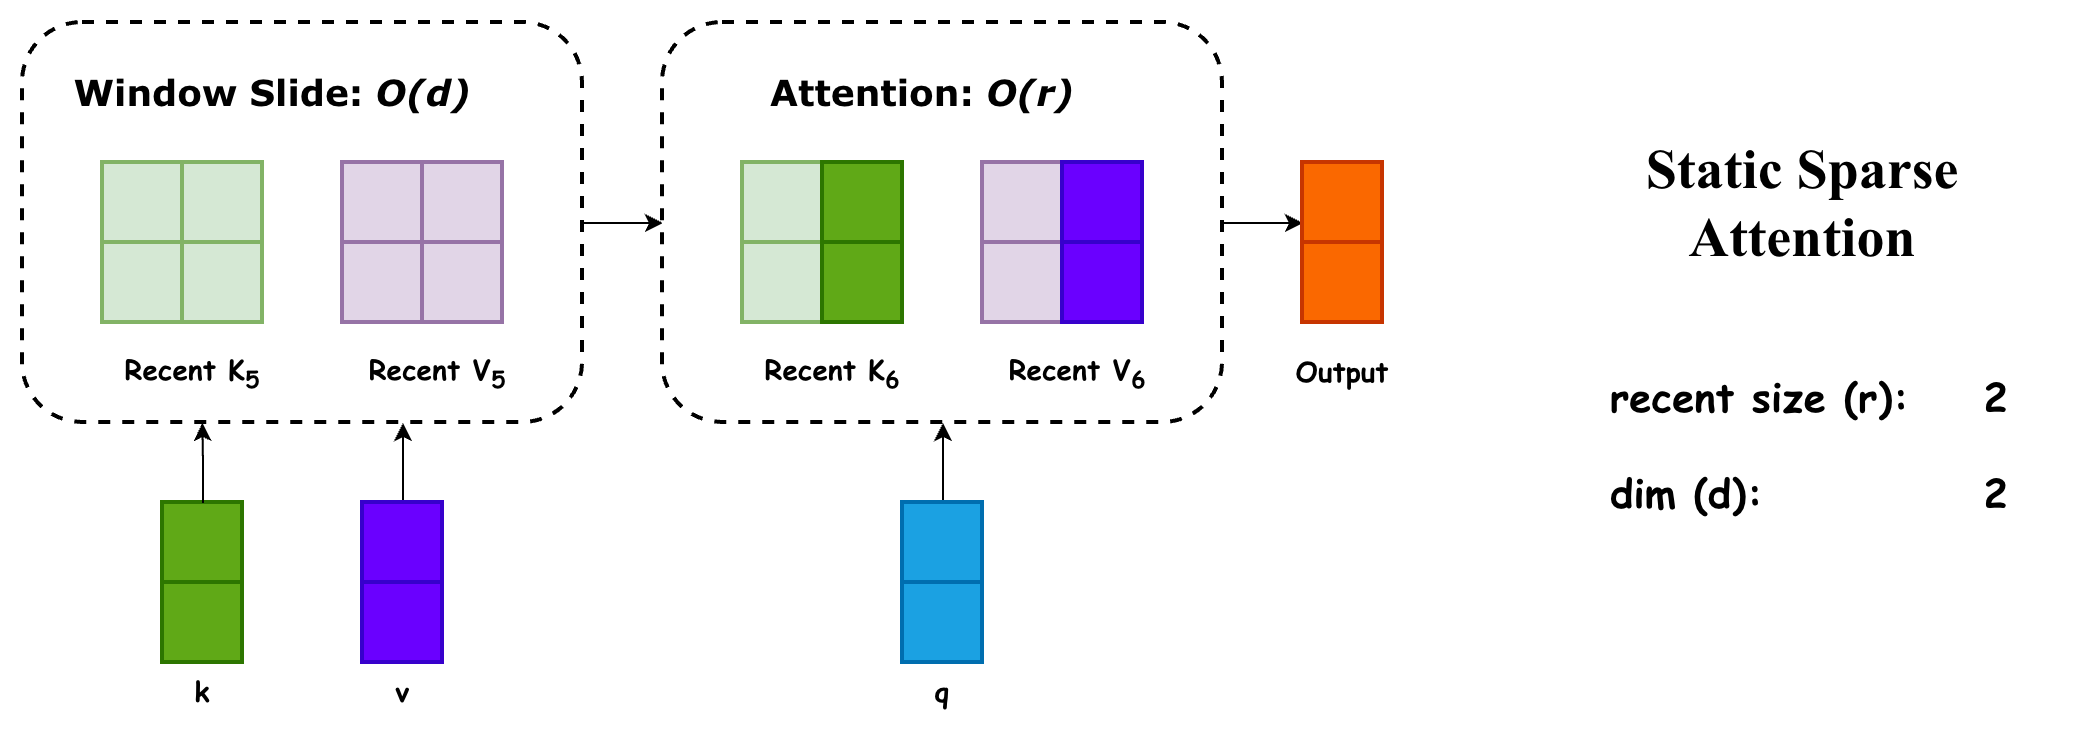

The diagram above was exported from draw.io. Its source (the exported page's mxGraphModel, read from the mxfile embedded in the PNG):
<mxGraphModel dx="1678" dy="1045" grid="1" gridSize="10" guides="1" tooltips="1" connect="1" arrows="1" fold="1" page="1" pageScale="1" pageWidth="850" pageHeight="1100" math="0" shadow="0">
  <root>
    <mxCell id="0" />
    <mxCell id="1" parent="0" />
    <mxCell id="2" style="edgeStyle=orthogonalEdgeStyle;rounded=0;orthogonalLoop=1;jettySize=auto;html=1;exitX=1;exitY=0.5;exitDx=0;exitDy=0;entryX=0;entryY=0.5;entryDx=0;entryDy=0;" edge="1" source="3" target="24" parent="1">
      <mxGeometry relative="1" as="geometry" />
    </mxCell>
    <mxCell id="3" value="" style="rounded=1;whiteSpace=wrap;html=1;dashed=1;strokeWidth=2;" vertex="1" parent="1">
      <mxGeometry x="120" y="1170" width="280" height="200" as="geometry" />
    </mxCell>
    <mxCell id="4" value="" style="rounded=0;whiteSpace=wrap;html=1;fillColor=#d5e8d4;strokeColor=#82b366;strokeWidth=2;" vertex="1" parent="1">
      <mxGeometry x="160" y="1240" width="40" height="40" as="geometry" />
    </mxCell>
    <mxCell id="5" value="" style="rounded=0;whiteSpace=wrap;html=1;fillColor=#d5e8d4;strokeColor=#82b366;strokeWidth=2;" vertex="1" parent="1">
      <mxGeometry x="160" y="1280" width="40" height="40" as="geometry" />
    </mxCell>
    <mxCell id="6" value="" style="rounded=0;whiteSpace=wrap;html=1;fillColor=#d5e8d4;strokeColor=#82b366;strokeWidth=2;" vertex="1" parent="1">
      <mxGeometry x="200" y="1240" width="40" height="40" as="geometry" />
    </mxCell>
    <mxCell id="7" value="" style="rounded=0;whiteSpace=wrap;html=1;fillColor=#d5e8d4;strokeColor=#82b366;strokeWidth=2;" vertex="1" parent="1">
      <mxGeometry x="200" y="1280" width="40" height="40" as="geometry" />
    </mxCell>
    <mxCell id="8" value="&lt;font style=&quot;font-size: 18px;&quot;&gt;&lt;b style=&quot;&quot;&gt;&lt;font face=&quot;Verdana&quot;&gt;Window Slide:&amp;nbsp;&lt;/font&gt;&lt;i style=&quot;&quot;&gt;&lt;font face=&quot;Verdana&quot;&gt;O(d)&lt;/font&gt;&lt;/i&gt;&lt;/b&gt;&lt;/font&gt;" style="text;html=1;whiteSpace=wrap;strokeColor=none;fillColor=none;align=center;verticalAlign=middle;rounded=0;" vertex="1" parent="1">
      <mxGeometry x="130" y="1190" width="230" height="30" as="geometry" />
    </mxCell>
    <mxCell id="9" value="&lt;font style=&quot;font-size: 14px;&quot; face=&quot;Comic Sans MS&quot;&gt;&lt;b style=&quot;&quot;&gt;Recent K&lt;sub&gt;5&lt;/sub&gt;&lt;/b&gt;&lt;/font&gt;" style="text;html=1;whiteSpace=wrap;strokeColor=none;fillColor=none;align=center;verticalAlign=middle;rounded=0;" vertex="1" parent="1">
      <mxGeometry x="170" y="1330" width="70" height="30" as="geometry" />
    </mxCell>
    <mxCell id="10" value="" style="rounded=0;whiteSpace=wrap;html=1;fillColor=#e1d5e7;strokeColor=#9673a6;strokeWidth=2;" vertex="1" parent="1">
      <mxGeometry x="280" y="1240" width="40" height="40" as="geometry" />
    </mxCell>
    <mxCell id="11" value="" style="rounded=0;whiteSpace=wrap;html=1;fillColor=#e1d5e7;strokeColor=#9673a6;strokeWidth=2;" vertex="1" parent="1">
      <mxGeometry x="320" y="1240" width="40" height="40" as="geometry" />
    </mxCell>
    <mxCell id="12" value="" style="rounded=0;whiteSpace=wrap;html=1;fillColor=#e1d5e7;strokeColor=#9673a6;strokeWidth=2;" vertex="1" parent="1">
      <mxGeometry x="320" y="1280" width="40" height="40" as="geometry" />
    </mxCell>
    <mxCell id="13" value="" style="rounded=0;whiteSpace=wrap;html=1;fillColor=#e1d5e7;strokeColor=#9673a6;strokeWidth=2;" vertex="1" parent="1">
      <mxGeometry x="280" y="1280" width="40" height="40" as="geometry" />
    </mxCell>
    <mxCell id="14" value="&lt;font style=&quot;font-size: 14px;&quot; face=&quot;Comic Sans MS&quot;&gt;&lt;b style=&quot;&quot;&gt;Recent V&lt;sub&gt;5&lt;/sub&gt;&lt;/b&gt;&lt;/font&gt;" style="text;html=1;whiteSpace=wrap;strokeColor=none;fillColor=none;align=center;verticalAlign=middle;rounded=0;" vertex="1" parent="1">
      <mxGeometry x="285" y="1330" width="85" height="30" as="geometry" />
    </mxCell>
    <mxCell id="15" value="" style="rounded=0;whiteSpace=wrap;html=1;fillColor=#60a917;strokeColor=#2D7600;strokeWidth=2;fontColor=#ffffff;" vertex="1" parent="1">
      <mxGeometry x="190" y="1410" width="40" height="40" as="geometry" />
    </mxCell>
    <mxCell id="16" value="" style="rounded=0;whiteSpace=wrap;html=1;fillColor=#60a917;strokeColor=#2D7600;strokeWidth=2;fontColor=#ffffff;" vertex="1" parent="1">
      <mxGeometry x="190" y="1450" width="40" height="40" as="geometry" />
    </mxCell>
    <mxCell id="17" value="&lt;font style=&quot;font-size: 14px;&quot; face=&quot;Comic Sans MS&quot;&gt;&lt;b style=&quot;&quot;&gt;k&lt;/b&gt;&lt;/font&gt;" style="text;html=1;whiteSpace=wrap;strokeColor=none;fillColor=none;align=center;verticalAlign=middle;rounded=0;" vertex="1" parent="1">
      <mxGeometry x="180" y="1490" width="60" height="30" as="geometry" />
    </mxCell>
    <mxCell id="18" style="edgeStyle=orthogonalEdgeStyle;rounded=0;orthogonalLoop=1;jettySize=auto;html=1;exitX=0.5;exitY=0;exitDx=0;exitDy=0;entryX=0.332;entryY=0.984;entryDx=0;entryDy=0;entryPerimeter=0;" edge="1" source="15" parent="1">
      <mxGeometry relative="1" as="geometry">
        <mxPoint x="209.68000000000006" y="1370" as="targetPoint" />
      </mxGeometry>
    </mxCell>
    <mxCell id="19" style="edgeStyle=orthogonalEdgeStyle;rounded=0;orthogonalLoop=1;jettySize=auto;html=1;exitX=0.5;exitY=0;exitDx=0;exitDy=0;" edge="1" source="20" parent="1">
      <mxGeometry relative="1" as="geometry">
        <mxPoint x="310" y="1370" as="targetPoint" />
        <Array as="points">
          <mxPoint x="310" y="1380" />
          <mxPoint x="310" y="1380" />
        </Array>
      </mxGeometry>
    </mxCell>
    <mxCell id="20" value="" style="rounded=0;whiteSpace=wrap;html=1;fillColor=#6a00ff;strokeColor=#3700CC;strokeWidth=2;fontColor=#ffffff;" vertex="1" parent="1">
      <mxGeometry x="290" y="1410" width="40" height="40" as="geometry" />
    </mxCell>
    <mxCell id="21" value="" style="rounded=0;whiteSpace=wrap;html=1;fillColor=#6a00ff;strokeColor=#3700CC;strokeWidth=2;fontColor=#ffffff;" vertex="1" parent="1">
      <mxGeometry x="290" y="1450" width="40" height="40" as="geometry" />
    </mxCell>
    <mxCell id="22" value="&lt;font style=&quot;font-size: 14px;&quot; face=&quot;Comic Sans MS&quot;&gt;&lt;b style=&quot;&quot;&gt;v&lt;/b&gt;&lt;/font&gt;" style="text;html=1;whiteSpace=wrap;strokeColor=none;fillColor=none;align=center;verticalAlign=middle;rounded=0;" vertex="1" parent="1">
      <mxGeometry x="280" y="1490" width="60" height="30" as="geometry" />
    </mxCell>
    <mxCell id="23" style="edgeStyle=orthogonalEdgeStyle;rounded=0;orthogonalLoop=1;jettySize=auto;html=1;exitX=1;exitY=0.5;exitDx=0;exitDy=0;entryX=0;entryY=0.75;entryDx=0;entryDy=0;" edge="1" source="24" target="43" parent="1">
      <mxGeometry relative="1" as="geometry" />
    </mxCell>
    <mxCell id="24" value="" style="rounded=1;whiteSpace=wrap;html=1;dashed=1;strokeWidth=2;" vertex="1" parent="1">
      <mxGeometry x="440" y="1170" width="280" height="200" as="geometry" />
    </mxCell>
    <mxCell id="25" value="" style="rounded=0;whiteSpace=wrap;html=1;fillColor=#d5e8d4;strokeColor=#82b366;strokeWidth=2;" vertex="1" parent="1">
      <mxGeometry x="480" y="1240" width="40" height="40" as="geometry" />
    </mxCell>
    <mxCell id="26" value="" style="rounded=0;whiteSpace=wrap;html=1;fillColor=#d5e8d4;strokeColor=#82b366;strokeWidth=2;" vertex="1" parent="1">
      <mxGeometry x="480" y="1280" width="40" height="40" as="geometry" />
    </mxCell>
    <mxCell id="27" value="" style="rounded=0;whiteSpace=wrap;html=1;fillColor=#d5e8d4;strokeColor=#82b366;strokeWidth=2;" vertex="1" parent="1">
      <mxGeometry x="520" y="1240" width="40" height="40" as="geometry" />
    </mxCell>
    <mxCell id="28" value="" style="rounded=0;whiteSpace=wrap;html=1;fillColor=#d5e8d4;strokeColor=#82b366;strokeWidth=2;" vertex="1" parent="1">
      <mxGeometry x="520" y="1280" width="40" height="40" as="geometry" />
    </mxCell>
    <mxCell id="29" value="&lt;font style=&quot;font-size: 18px;&quot;&gt;&lt;b style=&quot;&quot;&gt;&lt;font face=&quot;Verdana&quot;&gt;Attention:&amp;nbsp;&lt;/font&gt;&lt;i style=&quot;&quot;&gt;&lt;font face=&quot;Verdana&quot;&gt;O(r)&lt;/font&gt;&lt;/i&gt;&lt;/b&gt;&lt;/font&gt;" style="text;html=1;whiteSpace=wrap;strokeColor=none;fillColor=none;align=center;verticalAlign=middle;rounded=0;" vertex="1" parent="1">
      <mxGeometry x="460" y="1190" width="220" height="30" as="geometry" />
    </mxCell>
    <mxCell id="30" value="&lt;font style=&quot;font-size: 14px;&quot; face=&quot;Comic Sans MS&quot;&gt;&lt;b style=&quot;&quot;&gt;Recent K&lt;sub&gt;6&lt;/sub&gt;&lt;/b&gt;&lt;/font&gt;" style="text;html=1;whiteSpace=wrap;strokeColor=none;fillColor=none;align=center;verticalAlign=middle;rounded=0;" vertex="1" parent="1">
      <mxGeometry x="490" y="1330" width="70" height="30" as="geometry" />
    </mxCell>
    <mxCell id="31" value="" style="rounded=0;whiteSpace=wrap;html=1;fillColor=#e1d5e7;strokeColor=#9673a6;strokeWidth=2;" vertex="1" parent="1">
      <mxGeometry x="600" y="1240" width="40" height="40" as="geometry" />
    </mxCell>
    <mxCell id="32" value="" style="rounded=0;whiteSpace=wrap;html=1;fillColor=#e1d5e7;strokeColor=#9673a6;strokeWidth=2;" vertex="1" parent="1">
      <mxGeometry x="640" y="1240" width="40" height="40" as="geometry" />
    </mxCell>
    <mxCell id="33" value="" style="rounded=0;whiteSpace=wrap;html=1;fillColor=#e1d5e7;strokeColor=#9673a6;strokeWidth=2;" vertex="1" parent="1">
      <mxGeometry x="640" y="1280" width="40" height="40" as="geometry" />
    </mxCell>
    <mxCell id="34" value="" style="rounded=0;whiteSpace=wrap;html=1;fillColor=#e1d5e7;strokeColor=#9673a6;strokeWidth=2;" vertex="1" parent="1">
      <mxGeometry x="600" y="1280" width="40" height="40" as="geometry" />
    </mxCell>
    <mxCell id="35" value="&lt;font style=&quot;font-size: 14px;&quot; face=&quot;Comic Sans MS&quot;&gt;&lt;b style=&quot;&quot;&gt;Recent V&lt;sub&gt;6&lt;/sub&gt;&lt;/b&gt;&lt;/font&gt;" style="text;html=1;whiteSpace=wrap;strokeColor=none;fillColor=none;align=center;verticalAlign=middle;rounded=0;" vertex="1" parent="1">
      <mxGeometry x="605" y="1330" width="85" height="30" as="geometry" />
    </mxCell>
    <mxCell id="36" value="" style="rounded=0;whiteSpace=wrap;html=1;fillColor=#60a917;strokeColor=#2D7600;strokeWidth=2;fontColor=#ffffff;" vertex="1" parent="1">
      <mxGeometry x="520" y="1240" width="40" height="40" as="geometry" />
    </mxCell>
    <mxCell id="37" value="" style="rounded=0;whiteSpace=wrap;html=1;fillColor=#60a917;strokeColor=#2D7600;strokeWidth=2;fontColor=#ffffff;" vertex="1" parent="1">
      <mxGeometry x="520" y="1280" width="40" height="40" as="geometry" />
    </mxCell>
    <mxCell id="38" value="" style="rounded=0;whiteSpace=wrap;html=1;fillColor=#6a00ff;strokeColor=#3700CC;strokeWidth=2;fontColor=#ffffff;" vertex="1" parent="1">
      <mxGeometry x="640" y="1240" width="40" height="40" as="geometry" />
    </mxCell>
    <mxCell id="39" value="" style="rounded=0;whiteSpace=wrap;html=1;fillColor=#6a00ff;strokeColor=#3700CC;strokeWidth=2;fontColor=#ffffff;" vertex="1" parent="1">
      <mxGeometry x="640" y="1280" width="40" height="40" as="geometry" />
    </mxCell>
    <mxCell id="40" value="" style="rounded=0;whiteSpace=wrap;html=1;fillColor=#1ba1e2;strokeColor=#006EAF;strokeWidth=2;fontColor=#ffffff;" vertex="1" parent="1">
      <mxGeometry x="560" y="1450" width="40" height="40" as="geometry" />
    </mxCell>
    <mxCell id="41" style="edgeStyle=orthogonalEdgeStyle;rounded=0;orthogonalLoop=1;jettySize=auto;html=1;exitX=0.5;exitY=0;exitDx=0;exitDy=0;entryX=0.5;entryY=1;entryDx=0;entryDy=0;" edge="1" source="42" target="24" parent="1">
      <mxGeometry relative="1" as="geometry" />
    </mxCell>
    <mxCell id="42" value="" style="rounded=0;whiteSpace=wrap;html=1;fillColor=#1ba1e2;strokeColor=#006EAF;strokeWidth=2;fontColor=#ffffff;" vertex="1" parent="1">
      <mxGeometry x="560" y="1410" width="40" height="40" as="geometry" />
    </mxCell>
    <mxCell id="43" value="" style="rounded=0;whiteSpace=wrap;html=1;fillColor=#fa6800;strokeColor=#C73500;fontColor=#000000;strokeWidth=2;" vertex="1" parent="1">
      <mxGeometry x="760" y="1240" width="40" height="40" as="geometry" />
    </mxCell>
    <mxCell id="44" value="" style="rounded=0;whiteSpace=wrap;html=1;fillColor=#fa6800;strokeColor=#C73500;fontColor=#000000;strokeWidth=2;" vertex="1" parent="1">
      <mxGeometry x="760" y="1280" width="40" height="40" as="geometry" />
    </mxCell>
    <mxCell id="45" value="&lt;font face=&quot;Comic Sans MS&quot;&gt;&lt;span style=&quot;font-size: 14px;&quot;&gt;&lt;b&gt;Output&lt;/b&gt;&lt;/span&gt;&lt;/font&gt;" style="text;html=1;whiteSpace=wrap;strokeColor=none;fillColor=none;align=center;verticalAlign=middle;rounded=0;" vertex="1" parent="1">
      <mxGeometry x="720" y="1330" width="120" height="30" as="geometry" />
    </mxCell>
    <mxCell id="46" value="&lt;font style=&quot;font-size: 14px;&quot; face=&quot;Comic Sans MS&quot;&gt;&lt;b style=&quot;&quot;&gt;q&lt;/b&gt;&lt;/font&gt;" style="text;html=1;whiteSpace=wrap;strokeColor=none;fillColor=none;align=center;verticalAlign=middle;rounded=0;" vertex="1" parent="1">
      <mxGeometry x="550" y="1490" width="60" height="30" as="geometry" />
    </mxCell>
    <mxCell id="47" value="&lt;font face=&quot;Times New Roman&quot; style=&quot;font-size: 28px;&quot;&gt;&lt;b style=&quot;&quot;&gt;Static Sparse Attention&lt;/b&gt;&lt;/font&gt;" style="text;html=1;whiteSpace=wrap;strokeColor=none;fillColor=none;align=center;verticalAlign=middle;rounded=0;" vertex="1" parent="1">
      <mxGeometry x="900" y="1245" width="220" height="30" as="geometry" />
    </mxCell>
    <mxCell id="48" value="&lt;font face=&quot;Comic Sans MS&quot; style=&quot;font-size: 20px;&quot;&gt;&lt;b style=&quot;&quot;&gt;recent size (r):&lt;span style=&quot;white-space: pre;&quot;&gt;&#09;&lt;span style=&quot;white-space: pre;&quot;&gt;&#09;&lt;/span&gt;&lt;/span&gt;2&lt;/b&gt;&lt;/font&gt;&lt;div&gt;&lt;font style=&quot;font-size: 20px;&quot; face=&quot;Comic Sans MS&quot;&gt;&lt;b&gt;&lt;br&gt;&lt;/b&gt;&lt;/font&gt;&lt;div&gt;&lt;font face=&quot;Comic Sans MS&quot; style=&quot;font-size: 20px;&quot;&gt;&lt;b style=&quot;&quot;&gt;dim (d):&lt;span style=&quot;white-space: pre;&quot;&gt;&#09;&lt;span style=&quot;white-space: pre;&quot;&gt;&#09;&lt;span style=&quot;white-space: pre;&quot;&gt;&#09;&lt;/span&gt;&lt;span style=&quot;white-space: pre;&quot;&gt;&#09;&lt;span style=&quot;white-space: pre;&quot;&gt;&#09;&lt;/span&gt;&lt;/span&gt;&lt;/span&gt;&lt;/span&gt;2&lt;/b&gt;&lt;/font&gt;&lt;/div&gt;&lt;/div&gt;" style="text;html=1;whiteSpace=wrap;strokeColor=none;fillColor=none;align=left;verticalAlign=middle;rounded=0;" vertex="1" parent="1">
      <mxGeometry x="912.5" y="1350" width="235" height="60" as="geometry" />
    </mxCell>
  </root>
</mxGraphModel>